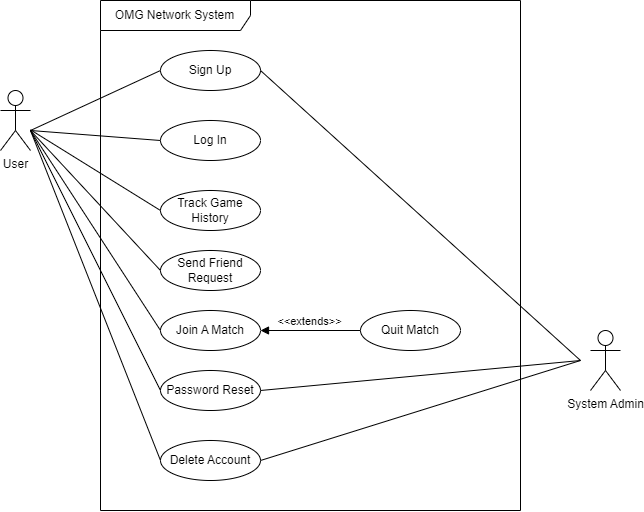

The diagram above was exported from draw.io. Its source (the exported page's mxGraphModel, read from the mxfile embedded in the PNG):
<mxGraphModel dx="1418" dy="918" grid="1" gridSize="10" guides="1" tooltips="1" connect="1" arrows="1" fold="1" page="1" pageScale="1" pageWidth="800" pageHeight="600" math="0" shadow="0">
  <root>
    <mxCell id="0" />
    <mxCell id="1" parent="0" />
    <mxCell id="kPGLCnSgezp9RSdEKaId-1" value="OMG Network System" style="shape=umlFrame;whiteSpace=wrap;html=1;pointerEvents=0;width=150;height=30;" vertex="1" parent="1">
      <mxGeometry x="190" y="45" width="420" height="510" as="geometry" />
    </mxCell>
    <mxCell id="kPGLCnSgezp9RSdEKaId-2" value="User" style="shape=umlActor;verticalLabelPosition=bottom;verticalAlign=top;html=1;" vertex="1" parent="1">
      <mxGeometry x="90" y="135" width="30" height="60" as="geometry" />
    </mxCell>
    <mxCell id="kPGLCnSgezp9RSdEKaId-3" value="System Admin" style="shape=umlActor;verticalLabelPosition=bottom;verticalAlign=top;html=1;" vertex="1" parent="1">
      <mxGeometry x="680" y="375" width="30" height="60" as="geometry" />
    </mxCell>
    <mxCell id="kPGLCnSgezp9RSdEKaId-4" value="Sign Up" style="ellipse;whiteSpace=wrap;html=1;" vertex="1" parent="1">
      <mxGeometry x="250" y="95" width="100" height="40" as="geometry" />
    </mxCell>
    <mxCell id="kPGLCnSgezp9RSdEKaId-5" value="Log In" style="ellipse;whiteSpace=wrap;html=1;" vertex="1" parent="1">
      <mxGeometry x="250" y="165" width="100" height="40" as="geometry" />
    </mxCell>
    <mxCell id="kPGLCnSgezp9RSdEKaId-6" value="Track Game History" style="ellipse;whiteSpace=wrap;html=1;" vertex="1" parent="1">
      <mxGeometry x="250" y="235" width="100" height="40" as="geometry" />
    </mxCell>
    <mxCell id="kPGLCnSgezp9RSdEKaId-7" value="Send Friend Request" style="ellipse;whiteSpace=wrap;html=1;" vertex="1" parent="1">
      <mxGeometry x="250" y="295" width="100" height="40" as="geometry" />
    </mxCell>
    <mxCell id="kPGLCnSgezp9RSdEKaId-8" value="Join A Match" style="ellipse;whiteSpace=wrap;html=1;" vertex="1" parent="1">
      <mxGeometry x="250" y="355" width="100" height="40" as="geometry" />
    </mxCell>
    <mxCell id="kPGLCnSgezp9RSdEKaId-9" value="Password Reset" style="ellipse;whiteSpace=wrap;html=1;" vertex="1" parent="1">
      <mxGeometry x="250" y="415" width="100" height="40" as="geometry" />
    </mxCell>
    <mxCell id="kPGLCnSgezp9RSdEKaId-10" value="Delete Account" style="ellipse;whiteSpace=wrap;html=1;" vertex="1" parent="1">
      <mxGeometry x="250" y="485" width="100" height="40" as="geometry" />
    </mxCell>
    <mxCell id="kPGLCnSgezp9RSdEKaId-11" value="Quit Match" style="ellipse;whiteSpace=wrap;html=1;" vertex="1" parent="1">
      <mxGeometry x="450" y="355" width="100" height="40" as="geometry" />
    </mxCell>
    <mxCell id="kPGLCnSgezp9RSdEKaId-13" value="&amp;lt;&amp;lt;extends&amp;gt;&amp;gt;" style="html=1;verticalAlign=bottom;endArrow=block;curved=0;rounded=0;exitX=0;exitY=0.5;exitDx=0;exitDy=0;entryX=1;entryY=0.5;entryDx=0;entryDy=0;" edge="1" parent="1" source="kPGLCnSgezp9RSdEKaId-11" target="kPGLCnSgezp9RSdEKaId-8">
      <mxGeometry width="80" relative="1" as="geometry">
        <mxPoint x="280" y="285" as="sourcePoint" />
        <mxPoint x="360" y="285" as="targetPoint" />
      </mxGeometry>
    </mxCell>
    <mxCell id="kPGLCnSgezp9RSdEKaId-14" value="" style="endArrow=none;html=1;rounded=0;entryX=0;entryY=0.5;entryDx=0;entryDy=0;" edge="1" parent="1" target="kPGLCnSgezp9RSdEKaId-5">
      <mxGeometry width="50" height="50" relative="1" as="geometry">
        <mxPoint x="120" y="175" as="sourcePoint" />
        <mxPoint x="290" y="165" as="targetPoint" />
      </mxGeometry>
    </mxCell>
    <mxCell id="kPGLCnSgezp9RSdEKaId-15" value="" style="endArrow=none;html=1;rounded=0;entryX=0;entryY=0.5;entryDx=0;entryDy=0;" edge="1" parent="1" target="kPGLCnSgezp9RSdEKaId-4">
      <mxGeometry width="50" height="50" relative="1" as="geometry">
        <mxPoint x="120" y="175" as="sourcePoint" />
        <mxPoint x="290" y="165" as="targetPoint" />
      </mxGeometry>
    </mxCell>
    <mxCell id="kPGLCnSgezp9RSdEKaId-16" value="" style="endArrow=none;html=1;rounded=0;entryX=0;entryY=0.5;entryDx=0;entryDy=0;" edge="1" parent="1" source="kPGLCnSgezp9RSdEKaId-2" target="kPGLCnSgezp9RSdEKaId-6">
      <mxGeometry width="50" height="50" relative="1" as="geometry">
        <mxPoint x="130" y="165" as="sourcePoint" />
        <mxPoint x="260" y="195" as="targetPoint" />
      </mxGeometry>
    </mxCell>
    <mxCell id="kPGLCnSgezp9RSdEKaId-17" value="" style="endArrow=none;html=1;rounded=0;entryX=0;entryY=0.5;entryDx=0;entryDy=0;" edge="1" parent="1" target="kPGLCnSgezp9RSdEKaId-7">
      <mxGeometry width="50" height="50" relative="1" as="geometry">
        <mxPoint x="120" y="175" as="sourcePoint" />
        <mxPoint x="260" y="265" as="targetPoint" />
      </mxGeometry>
    </mxCell>
    <mxCell id="kPGLCnSgezp9RSdEKaId-18" value="" style="endArrow=none;html=1;rounded=0;entryX=0;entryY=0.5;entryDx=0;entryDy=0;" edge="1" parent="1" target="kPGLCnSgezp9RSdEKaId-8">
      <mxGeometry width="50" height="50" relative="1" as="geometry">
        <mxPoint x="120" y="175" as="sourcePoint" />
        <mxPoint x="260" y="325" as="targetPoint" />
      </mxGeometry>
    </mxCell>
    <mxCell id="kPGLCnSgezp9RSdEKaId-19" value="" style="endArrow=none;html=1;rounded=0;entryX=0;entryY=0.5;entryDx=0;entryDy=0;" edge="1" parent="1" target="kPGLCnSgezp9RSdEKaId-9">
      <mxGeometry width="50" height="50" relative="1" as="geometry">
        <mxPoint x="120" y="175" as="sourcePoint" />
        <mxPoint x="260" y="385" as="targetPoint" />
      </mxGeometry>
    </mxCell>
    <mxCell id="kPGLCnSgezp9RSdEKaId-20" value="" style="endArrow=none;html=1;rounded=0;entryX=0;entryY=0.5;entryDx=0;entryDy=0;" edge="1" parent="1" target="kPGLCnSgezp9RSdEKaId-10">
      <mxGeometry width="50" height="50" relative="1" as="geometry">
        <mxPoint x="120" y="175" as="sourcePoint" />
        <mxPoint x="260" y="445" as="targetPoint" />
      </mxGeometry>
    </mxCell>
    <mxCell id="kPGLCnSgezp9RSdEKaId-21" value="" style="endArrow=none;html=1;rounded=0;exitX=1;exitY=0.5;exitDx=0;exitDy=0;" edge="1" parent="1" source="kPGLCnSgezp9RSdEKaId-4">
      <mxGeometry width="50" height="50" relative="1" as="geometry">
        <mxPoint x="390" y="345" as="sourcePoint" />
        <mxPoint x="670" y="405" as="targetPoint" />
      </mxGeometry>
    </mxCell>
    <mxCell id="kPGLCnSgezp9RSdEKaId-22" value="" style="endArrow=none;html=1;rounded=0;exitX=1;exitY=0.5;exitDx=0;exitDy=0;" edge="1" parent="1" source="kPGLCnSgezp9RSdEKaId-9">
      <mxGeometry width="50" height="50" relative="1" as="geometry">
        <mxPoint x="360" y="125" as="sourcePoint" />
        <mxPoint x="670" y="405" as="targetPoint" />
      </mxGeometry>
    </mxCell>
    <mxCell id="kPGLCnSgezp9RSdEKaId-23" value="" style="endArrow=none;html=1;rounded=0;exitX=1;exitY=0.5;exitDx=0;exitDy=0;" edge="1" parent="1" source="kPGLCnSgezp9RSdEKaId-10">
      <mxGeometry width="50" height="50" relative="1" as="geometry">
        <mxPoint x="360" y="445" as="sourcePoint" />
        <mxPoint x="670" y="405" as="targetPoint" />
      </mxGeometry>
    </mxCell>
  </root>
</mxGraphModel>